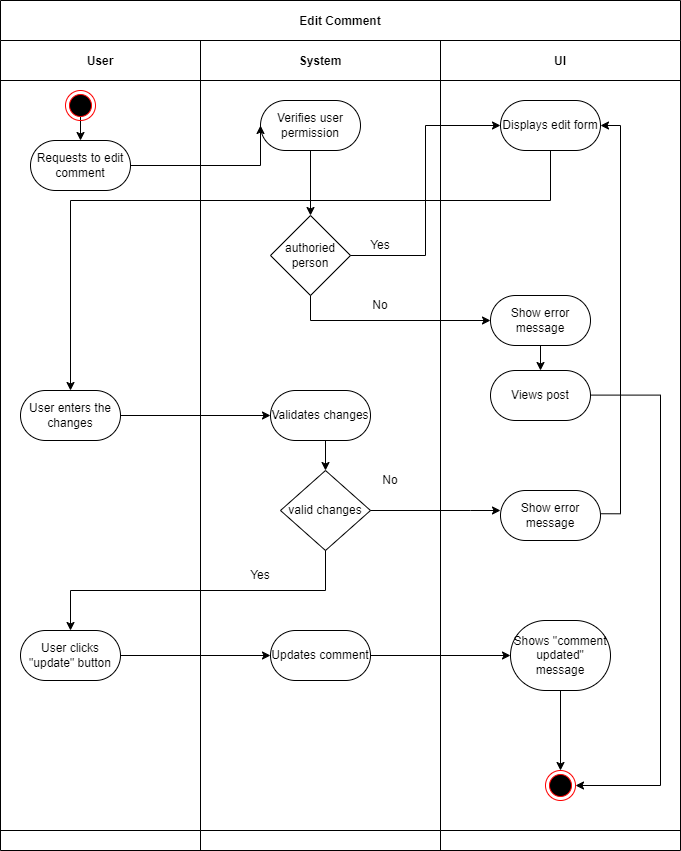

The diagram above was exported from draw.io. Its source (the exported page's mxGraphModel, read from the mxfile embedded in the PNG):
<mxGraphModel dx="1872" dy="1147" grid="1" gridSize="10" guides="1" tooltips="1" connect="1" arrows="1" fold="1" page="1" pageScale="1" pageWidth="850" pageHeight="1100" math="0" shadow="0">
  <root>
    <mxCell id="0" />
    <mxCell id="1" parent="0" />
    <mxCell id="2" value="Edit Comment" style="shape=table;childLayout=tableLayout;startSize=40;collapsible=0;recursiveResize=0;expand=0;fillColor=none;fontStyle=1" vertex="1" parent="1">
      <mxGeometry x="80" y="70" width="680" height="850" as="geometry" />
    </mxCell>
    <mxCell id="3" value="" style="shape=tableRow;horizontal=0;swimlaneHead=0;swimlaneBody=0;top=0;left=0;bottom=0;right=0;fillColor=none;points=[[0,0.5],[1,0.5]];portConstraint=eastwest;startSize=0;collapsible=0;recursiveResize=0;expand=0;fontStyle=1;" vertex="1" parent="2">
      <mxGeometry y="40" width="680" height="790" as="geometry" />
    </mxCell>
    <mxCell id="4" value="User" style="swimlane;swimlaneHead=0;swimlaneBody=0;connectable=0;fillColor=none;startSize=40;collapsible=0;recursiveResize=0;expand=0;fontStyle=1;" vertex="1" parent="3">
      <mxGeometry width="200" height="790" as="geometry">
        <mxRectangle width="200" height="790" as="alternateBounds" />
      </mxGeometry>
    </mxCell>
    <mxCell id="5" value="Requests to edit comment" style="rounded=1;whiteSpace=wrap;html=1;arcSize=50;" vertex="1" parent="4">
      <mxGeometry x="30" y="100" width="100" height="50" as="geometry" />
    </mxCell>
    <mxCell id="6" value="User enters the changes" style="rounded=1;whiteSpace=wrap;html=1;arcSize=50;" vertex="1" parent="4">
      <mxGeometry x="20" y="350" width="100" height="50" as="geometry" />
    </mxCell>
    <mxCell id="7" value="User clicks &quot;update&quot; button" style="rounded=1;whiteSpace=wrap;html=1;arcSize=50;" vertex="1" parent="4">
      <mxGeometry x="20" y="590" width="100" height="50" as="geometry" />
    </mxCell>
    <mxCell id="8" style="edgeStyle=orthogonalEdgeStyle;rounded=0;orthogonalLoop=1;jettySize=auto;html=1;exitX=0.5;exitY=1;exitDx=0;exitDy=0;entryX=0.5;entryY=0;entryDx=0;entryDy=0;" edge="1" parent="4" target="5">
      <mxGeometry relative="1" as="geometry">
        <mxPoint x="80" y="70" as="sourcePoint" />
      </mxGeometry>
    </mxCell>
    <mxCell id="9" value="" style="ellipse;html=1;shape=endState;fillColor=#000000;strokeColor=#ff0000;" vertex="1" parent="4">
      <mxGeometry x="65" y="50" width="30" height="30" as="geometry" />
    </mxCell>
    <mxCell id="10" value="System" style="swimlane;swimlaneHead=0;swimlaneBody=0;connectable=0;fillColor=none;startSize=40;collapsible=0;recursiveResize=0;expand=0;fontStyle=1;" vertex="1" parent="3">
      <mxGeometry x="200" width="240" height="790" as="geometry">
        <mxRectangle width="240" height="790" as="alternateBounds" />
      </mxGeometry>
    </mxCell>
    <mxCell id="11" style="edgeStyle=orthogonalEdgeStyle;rounded=0;orthogonalLoop=1;jettySize=auto;html=1;exitX=0.5;exitY=1;exitDx=0;exitDy=0;entryX=0.5;entryY=0;entryDx=0;entryDy=0;" edge="1" parent="10" source="12" target="13">
      <mxGeometry relative="1" as="geometry" />
    </mxCell>
    <mxCell id="12" value="Verifies user permission" style="rounded=1;whiteSpace=wrap;html=1;arcSize=50;" vertex="1" parent="10">
      <mxGeometry x="60" y="60" width="100" height="50" as="geometry" />
    </mxCell>
    <mxCell id="13" value="authoried person" style="rhombus;whiteSpace=wrap;html=1;" vertex="1" parent="10">
      <mxGeometry x="70" y="175" width="80" height="80" as="geometry" />
    </mxCell>
    <mxCell id="14" value="valid changes" style="rhombus;whiteSpace=wrap;html=1;" vertex="1" parent="10">
      <mxGeometry x="80" y="430" width="90" height="80" as="geometry" />
    </mxCell>
    <mxCell id="15" style="edgeStyle=orthogonalEdgeStyle;rounded=0;orthogonalLoop=1;jettySize=auto;html=1;exitX=0.5;exitY=1;exitDx=0;exitDy=0;entryX=0.5;entryY=0;entryDx=0;entryDy=0;" edge="1" parent="10" source="16" target="14">
      <mxGeometry relative="1" as="geometry" />
    </mxCell>
    <mxCell id="16" value="Validates changes" style="rounded=1;whiteSpace=wrap;html=1;arcSize=50;" vertex="1" parent="10">
      <mxGeometry x="70" y="350" width="100" height="50" as="geometry" />
    </mxCell>
    <mxCell id="17" value="No" style="text;html=1;align=center;verticalAlign=middle;whiteSpace=wrap;rounded=0;" vertex="1" parent="10">
      <mxGeometry x="160" y="425" width="60" height="30" as="geometry" />
    </mxCell>
    <mxCell id="18" value="Yes" style="text;html=1;align=center;verticalAlign=middle;whiteSpace=wrap;rounded=0;" vertex="1" parent="10">
      <mxGeometry x="30" y="520" width="60" height="30" as="geometry" />
    </mxCell>
    <mxCell id="19" value="Updates comment" style="rounded=1;whiteSpace=wrap;html=1;arcSize=50;" vertex="1" parent="10">
      <mxGeometry x="70" y="590" width="100" height="50" as="geometry" />
    </mxCell>
    <mxCell id="20" value="No" style="text;html=1;align=center;verticalAlign=middle;whiteSpace=wrap;rounded=0;" vertex="1" parent="10">
      <mxGeometry x="150" y="250" width="60" height="30" as="geometry" />
    </mxCell>
    <mxCell id="21" value="Yes" style="text;html=1;align=center;verticalAlign=middle;whiteSpace=wrap;rounded=0;" vertex="1" parent="10">
      <mxGeometry x="150" y="190" width="60" height="30" as="geometry" />
    </mxCell>
    <mxCell id="22" value="UI" style="swimlane;swimlaneHead=0;swimlaneBody=0;connectable=0;fillColor=none;startSize=40;collapsible=0;recursiveResize=0;expand=0;fontStyle=1;" vertex="1" parent="3">
      <mxGeometry x="440" width="240" height="790" as="geometry">
        <mxRectangle width="240" height="790" as="alternateBounds" />
      </mxGeometry>
    </mxCell>
    <mxCell id="23" style="edgeStyle=orthogonalEdgeStyle;rounded=0;orthogonalLoop=1;jettySize=auto;html=1;exitX=1.003;exitY=0.465;exitDx=0;exitDy=0;entryX=1;entryY=0.5;entryDx=0;entryDy=0;exitPerimeter=0;" edge="1" parent="22" source="42" target="27">
      <mxGeometry relative="1" as="geometry" />
    </mxCell>
    <mxCell id="44" value="" style="edgeStyle=none;html=1;" edge="1" parent="22" source="24" target="43">
      <mxGeometry relative="1" as="geometry" />
    </mxCell>
    <mxCell id="24" value="Show error message" style="rounded=1;whiteSpace=wrap;html=1;arcSize=50;" vertex="1" parent="22">
      <mxGeometry x="50" y="255" width="100" height="50" as="geometry" />
    </mxCell>
    <mxCell id="25" value="Shows &quot;comment updated&quot; message" style="rounded=1;whiteSpace=wrap;html=1;arcSize=50;" vertex="1" parent="22">
      <mxGeometry x="70" y="580" width="100" height="70" as="geometry" />
    </mxCell>
    <mxCell id="26" value="" style="edgeStyle=orthogonalEdgeStyle;rounded=0;orthogonalLoop=1;jettySize=auto;html=1;exitX=0.5;exitY=1;exitDx=0;exitDy=0;" edge="1" parent="22" source="25">
      <mxGeometry relative="1" as="geometry">
        <mxPoint x="120" y="700" as="sourcePoint" />
        <mxPoint x="120" y="730" as="targetPoint" />
      </mxGeometry>
    </mxCell>
    <mxCell id="27" value="Displays edit form" style="rounded=1;whiteSpace=wrap;html=1;arcSize=50;" vertex="1" parent="22">
      <mxGeometry x="60" y="60" width="100" height="50" as="geometry" />
    </mxCell>
    <mxCell id="28" value="" style="ellipse;html=1;shape=endState;fillColor=#000000;strokeColor=#ff0000;" vertex="1" parent="22">
      <mxGeometry x="105" y="730" width="30" height="30" as="geometry" />
    </mxCell>
    <mxCell id="42" value="Show error message" style="rounded=1;whiteSpace=wrap;html=1;arcSize=50;" vertex="1" parent="22">
      <mxGeometry x="60" y="450" width="100" height="50" as="geometry" />
    </mxCell>
    <mxCell id="43" value="Views post" style="rounded=1;whiteSpace=wrap;html=1;arcSize=50;" vertex="1" parent="22">
      <mxGeometry x="50" y="330" width="100" height="50" as="geometry" />
    </mxCell>
    <mxCell id="46" style="edgeStyle=orthogonalEdgeStyle;rounded=0;orthogonalLoop=1;jettySize=auto;html=1;exitX=1;exitY=0.5;exitDx=0;exitDy=0;entryX=1;entryY=0.5;entryDx=0;entryDy=0;" edge="1" parent="22" target="28">
      <mxGeometry relative="1" as="geometry">
        <mxPoint x="150" y="354.6" as="sourcePoint" />
        <mxPoint x="300" y="354.6" as="targetPoint" />
        <Array as="points">
          <mxPoint x="220" y="355" />
          <mxPoint x="220" y="745" />
        </Array>
      </mxGeometry>
    </mxCell>
    <mxCell id="29" style="edgeStyle=orthogonalEdgeStyle;rounded=0;orthogonalLoop=1;jettySize=auto;html=1;entryX=0;entryY=0.5;entryDx=0;entryDy=0;" edge="1" parent="3" source="5">
      <mxGeometry relative="1" as="geometry">
        <mxPoint x="260" y="85" as="targetPoint" />
      </mxGeometry>
    </mxCell>
    <mxCell id="30" style="edgeStyle=orthogonalEdgeStyle;rounded=0;orthogonalLoop=1;jettySize=auto;html=1;exitX=0.5;exitY=1;exitDx=0;exitDy=0;entryX=0;entryY=0.5;entryDx=0;entryDy=0;" edge="1" parent="3" source="13" target="24">
      <mxGeometry relative="1" as="geometry" />
    </mxCell>
    <mxCell id="31" style="edgeStyle=orthogonalEdgeStyle;rounded=0;orthogonalLoop=1;jettySize=auto;html=1;exitX=1;exitY=0.5;exitDx=0;exitDy=0;entryX=0;entryY=0.5;entryDx=0;entryDy=0;" edge="1" parent="3" source="13" target="27">
      <mxGeometry relative="1" as="geometry" />
    </mxCell>
    <mxCell id="32" style="edgeStyle=orthogonalEdgeStyle;rounded=0;orthogonalLoop=1;jettySize=auto;html=1;exitX=0.5;exitY=1;exitDx=0;exitDy=0;entryX=0.5;entryY=0;entryDx=0;entryDy=0;" edge="1" parent="3" source="27" target="6">
      <mxGeometry relative="1" as="geometry">
        <Array as="points">
          <mxPoint x="550" y="160" />
          <mxPoint x="70" y="160" />
        </Array>
      </mxGeometry>
    </mxCell>
    <mxCell id="33" style="edgeStyle=orthogonalEdgeStyle;rounded=0;orthogonalLoop=1;jettySize=auto;html=1;exitX=1;exitY=0.5;exitDx=0;exitDy=0;" edge="1" parent="3" source="6" target="16">
      <mxGeometry relative="1" as="geometry" />
    </mxCell>
    <mxCell id="35" style="edgeStyle=orthogonalEdgeStyle;rounded=0;orthogonalLoop=1;jettySize=auto;html=1;exitX=0.5;exitY=1;exitDx=0;exitDy=0;entryX=0.5;entryY=0;entryDx=0;entryDy=0;" edge="1" parent="3" source="14" target="7">
      <mxGeometry relative="1" as="geometry" />
    </mxCell>
    <mxCell id="36" style="edgeStyle=orthogonalEdgeStyle;rounded=0;orthogonalLoop=1;jettySize=auto;html=1;exitX=1;exitY=0.5;exitDx=0;exitDy=0;entryX=0;entryY=0.5;entryDx=0;entryDy=0;" edge="1" parent="3" source="7" target="19">
      <mxGeometry relative="1" as="geometry" />
    </mxCell>
    <mxCell id="37" style="edgeStyle=orthogonalEdgeStyle;rounded=0;orthogonalLoop=1;jettySize=auto;html=1;exitX=1;exitY=0.5;exitDx=0;exitDy=0;entryX=0;entryY=0.5;entryDx=0;entryDy=0;" edge="1" parent="3" source="19" target="25">
      <mxGeometry relative="1" as="geometry" />
    </mxCell>
    <mxCell id="34" style="edgeStyle=orthogonalEdgeStyle;rounded=0;orthogonalLoop=1;jettySize=auto;html=1;exitX=1;exitY=0.5;exitDx=0;exitDy=0;" edge="1" parent="3" source="14" target="42">
      <mxGeometry relative="1" as="geometry">
        <Array as="points">
          <mxPoint x="470" y="470" />
          <mxPoint x="470" y="470" />
        </Array>
        <mxPoint x="392" y="470" as="sourcePoint" />
        <mxPoint x="512" y="450" as="targetPoint" />
      </mxGeometry>
    </mxCell>
    <mxCell id="38" value="" style="shape=tableRow;horizontal=0;swimlaneHead=0;swimlaneBody=0;top=0;left=0;bottom=0;right=0;fillColor=none;points=[[0,0.5],[1,0.5]];portConstraint=eastwest;startSize=0;collapsible=0;recursiveResize=0;expand=0;fontStyle=1;" vertex="1" parent="2">
      <mxGeometry y="830" width="680" height="20" as="geometry" />
    </mxCell>
    <mxCell id="39" value="" style="swimlane;swimlaneHead=0;swimlaneBody=0;connectable=0;fillColor=none;startSize=0;collapsible=0;recursiveResize=0;expand=0;fontStyle=1;" vertex="1" parent="38">
      <mxGeometry width="200" height="20" as="geometry">
        <mxRectangle width="200" height="20" as="alternateBounds" />
      </mxGeometry>
    </mxCell>
    <mxCell id="40" value="" style="swimlane;swimlaneHead=0;swimlaneBody=0;connectable=0;fillColor=none;startSize=0;collapsible=0;recursiveResize=0;expand=0;fontStyle=1;" vertex="1" parent="38">
      <mxGeometry x="200" width="240" height="20" as="geometry">
        <mxRectangle width="240" height="20" as="alternateBounds" />
      </mxGeometry>
    </mxCell>
    <mxCell id="41" value="" style="swimlane;swimlaneHead=0;swimlaneBody=0;connectable=0;fillColor=none;startSize=0;collapsible=0;recursiveResize=0;expand=0;fontStyle=1;" vertex="1" parent="38">
      <mxGeometry x="440" width="240" height="20" as="geometry">
        <mxRectangle width="240" height="20" as="alternateBounds" />
      </mxGeometry>
    </mxCell>
  </root>
</mxGraphModel>